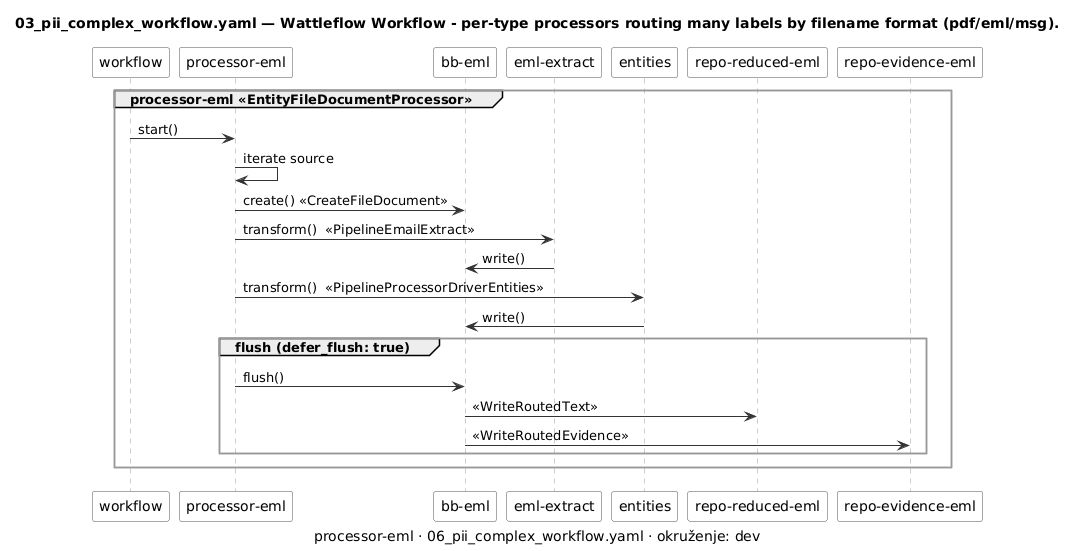

The diagram above was rendered by PlantUML. Its source (embedded in the PNG):
@startuml 06_pii_complex_workflow-sequence-processor-eml
' Generirano iz examples/workflows/06_pii_complex_workflow.yaml alatom tools/workflow_diagram.py — ne uređivati ručno.
' Prikaz, ne izvor istine (D-13): izmjena ide u YAML, pa se dijagram regenerira.

skinparam shadowing false
skinparam componentStyle rectangle
skinparam ArrowColor #333333
skinparam component {
    BackgroundColor #FAFAFA
    BorderColor #555555
}
skinparam package {
    BackgroundColor #FFFFFF
    BorderColor #999999
}

title 03_pii_complex_workflow.yaml — Wattleflow Workflow - per-type processors routing many labels by filename format (pdf/eml/msg).
caption processor-eml · 06_pii_complex_workflow.yaml · okruženje: dev

skinparam sequence {
    LifeLineBorderColor #999999
    ParticipantBorderColor #555555
    ParticipantBackgroundColor #FAFAFA
}

participant "workflow" as WF
group processor-eml <<EntityFileDocumentProcessor>>
  participant "processor-eml" as PR2
  participant "bb-eml" as BB2
  participant "eml-extract" as P2_1
  participant "entities" as P2_2
  participant "repo-reduced-eml" as R2_1
  participant "repo-evidence-eml" as R2_2
  WF -> PR2 : start()
  PR2 -> PR2 : iterate source
  PR2 -> BB2 : create() «CreateFileDocument»
  PR2 -> P2_1 : transform()  <<PipelineEmailExtract>>
  P2_1 -> BB2 : write()
  PR2 -> P2_2 : transform()  <<PipelineProcessorDriverEntities>>
  P2_2 -> BB2 : write()
  group flush (defer_flush: true)
    PR2 -> BB2 : flush()
    BB2 -> R2_1 : «WriteRoutedText»
    BB2 -> R2_2 : «WriteRoutedEvidence»
  end
end
@enduml